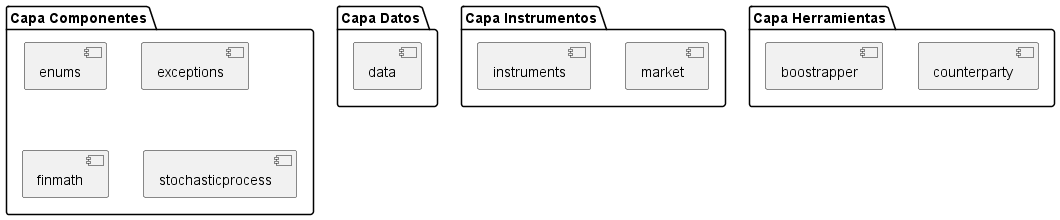

The diagram above was rendered by PlantUML. Its source (embedded in the PNG):
@startuml

package "Capa Datos"{
    [data]
}

package "Capa Componentes"{
    [enums]
    [exceptions]
    [finmath]
    [stochasticprocess]
}

package "Capa Instrumentos"{
    [market]
    [instruments]
}

package "Capa Herramientas"{
    [counterparty]
    [boostrapper]
}

@enduml